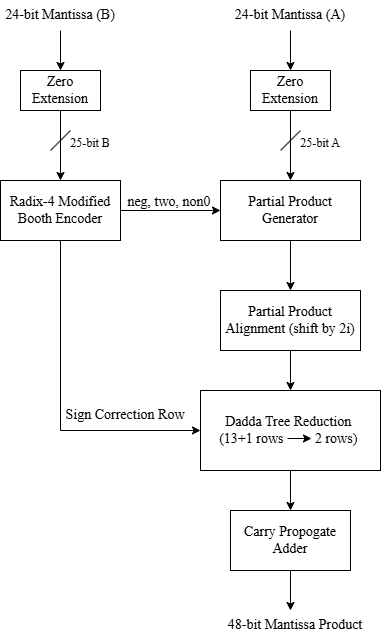

The diagram above was exported from draw.io. Its source (the exported page's mxGraphModel, read from the mxfile embedded in the PNG):
<mxGraphModel dx="860" dy="439" grid="1" gridSize="10" guides="1" tooltips="1" connect="1" arrows="1" fold="1" page="1" pageScale="1" pageWidth="827" pageHeight="1169" math="0" shadow="0">
  <root>
    <mxCell id="0" />
    <mxCell id="1" parent="0" />
    <mxCell id="Ejyd5RTvG4Dg6OL-xC7E-7" edge="1" parent="1" source="Ejyd5RTvG4Dg6OL-xC7E-1" style="edgeStyle=orthogonalEdgeStyle;rounded=0;orthogonalLoop=1;jettySize=auto;html=1;" target="Ejyd5RTvG4Dg6OL-xC7E-6" value="">
      <mxGeometry relative="1" as="geometry" />
    </mxCell>
    <mxCell id="Ejyd5RTvG4Dg6OL-xC7E-1" parent="1" style="rounded=0;whiteSpace=wrap;html=1;" value="&lt;font face=&quot;Times New Roman&quot; style=&quot;font-size: 14px;&quot;&gt;Zero Extension&lt;/font&gt;" vertex="1">
      <mxGeometry height="40" width="80" x="160" y="80" as="geometry" />
    </mxCell>
    <mxCell id="Ejyd5RTvG4Dg6OL-xC7E-3" edge="1" parent="1" style="endArrow=classic;html=1;rounded=0;entryX=0.5;entryY=0;entryDx=0;entryDy=0;" target="Ejyd5RTvG4Dg6OL-xC7E-1" value="">
      <mxGeometry height="50" relative="1" width="50" as="geometry">
        <mxPoint x="200" y="40" as="sourcePoint" />
        <mxPoint x="440" y="200" as="targetPoint" />
      </mxGeometry>
    </mxCell>
    <mxCell id="Ejyd5RTvG4Dg6OL-xC7E-11" edge="1" parent="1" source="Ejyd5RTvG4Dg6OL-xC7E-6" style="edgeStyle=orthogonalEdgeStyle;rounded=0;orthogonalLoop=1;jettySize=auto;html=1;" target="Ejyd5RTvG4Dg6OL-xC7E-10" value="">
      <mxGeometry relative="1" as="geometry" />
    </mxCell>
    <mxCell id="Ejyd5RTvG4Dg6OL-xC7E-6" parent="1" style="whiteSpace=wrap;html=1;rounded=0;" value="&lt;font face=&quot;Times New Roman&quot; style=&quot;font-size: 14px;&quot;&gt;Radix-4 Modified Booth Encoder&lt;/font&gt;" vertex="1">
      <mxGeometry height="60" width="120" x="140" y="190" as="geometry" />
    </mxCell>
    <mxCell id="Ejyd5RTvG4Dg6OL-xC7E-12" edge="1" parent="1" source="Ejyd5RTvG4Dg6OL-xC7E-8" style="edgeStyle=orthogonalEdgeStyle;rounded=0;orthogonalLoop=1;jettySize=auto;html=1;" target="Ejyd5RTvG4Dg6OL-xC7E-10" value="">
      <mxGeometry relative="1" as="geometry" />
    </mxCell>
    <mxCell id="Ejyd5RTvG4Dg6OL-xC7E-8" parent="1" style="rounded=0;whiteSpace=wrap;html=1;" value="&lt;font face=&quot;Times New Roman&quot; style=&quot;font-size: 14px;&quot;&gt;Zero Extension&lt;/font&gt;" vertex="1">
      <mxGeometry height="40" width="80" x="390" y="80" as="geometry" />
    </mxCell>
    <mxCell id="Ejyd5RTvG4Dg6OL-xC7E-9" edge="1" parent="1" style="endArrow=classic;html=1;rounded=0;entryX=0.5;entryY=0;entryDx=0;entryDy=0;" target="Ejyd5RTvG4Dg6OL-xC7E-8" value="">
      <mxGeometry height="50" relative="1" width="50" as="geometry">
        <mxPoint x="430" y="40" as="sourcePoint" />
        <mxPoint x="670" y="200" as="targetPoint" />
      </mxGeometry>
    </mxCell>
    <mxCell id="Ejyd5RTvG4Dg6OL-xC7E-16" edge="1" parent="1" source="Ejyd5RTvG4Dg6OL-xC7E-10" style="edgeStyle=orthogonalEdgeStyle;rounded=0;orthogonalLoop=1;jettySize=auto;html=1;" target="Ejyd5RTvG4Dg6OL-xC7E-15" value="">
      <mxGeometry relative="1" as="geometry" />
    </mxCell>
    <mxCell id="Ejyd5RTvG4Dg6OL-xC7E-10" parent="1" style="whiteSpace=wrap;html=1;rounded=0;" value="&lt;font face=&quot;Times New Roman&quot; style=&quot;font-size: 14px;&quot;&gt;Partial Product Generator&lt;/font&gt;" vertex="1">
      <mxGeometry height="60" width="140" x="360" y="190" as="geometry" />
    </mxCell>
    <mxCell id="Ejyd5RTvG4Dg6OL-xC7E-13" parent="1" style="text;html=1;whiteSpace=wrap;strokeColor=none;fillColor=none;align=center;verticalAlign=middle;rounded=0;" value="&lt;font face=&quot;Times New Roman&quot; style=&quot;font-size: 14px;&quot;&gt;24-bit Mantissa (B)&lt;/font&gt;" vertex="1">
      <mxGeometry height="30" width="120" x="140" y="10" as="geometry" />
    </mxCell>
    <mxCell id="Ejyd5RTvG4Dg6OL-xC7E-14" parent="1" style="text;html=1;whiteSpace=wrap;strokeColor=none;fillColor=none;align=center;verticalAlign=middle;rounded=0;" value="&lt;font face=&quot;Times New Roman&quot; style=&quot;font-size: 14px;&quot;&gt;24-bit Mantissa (A)&lt;/font&gt;" vertex="1">
      <mxGeometry height="30" width="120" x="370" y="10" as="geometry" />
    </mxCell>
    <mxCell id="Ejyd5RTvG4Dg6OL-xC7E-18" edge="1" parent="1" source="Ejyd5RTvG4Dg6OL-xC7E-15" style="edgeStyle=orthogonalEdgeStyle;rounded=0;orthogonalLoop=1;jettySize=auto;html=1;" target="Ejyd5RTvG4Dg6OL-xC7E-17" value="">
      <mxGeometry relative="1" as="geometry" />
    </mxCell>
    <mxCell id="Ejyd5RTvG4Dg6OL-xC7E-15" parent="1" style="whiteSpace=wrap;html=1;rounded=0;" value="&lt;font face=&quot;Times New Roman&quot; style=&quot;font-size: 14px;&quot;&gt;Partial Product Alignment (shift by 2i)&lt;/font&gt;" vertex="1">
      <mxGeometry height="60" width="140" x="360" y="300" as="geometry" />
    </mxCell>
    <mxCell id="Ejyd5RTvG4Dg6OL-xC7E-21" edge="1" parent="1" source="Ejyd5RTvG4Dg6OL-xC7E-17" style="edgeStyle=orthogonalEdgeStyle;rounded=0;orthogonalLoop=1;jettySize=auto;html=1;" target="Ejyd5RTvG4Dg6OL-xC7E-20" value="">
      <mxGeometry relative="1" as="geometry" />
    </mxCell>
    <mxCell id="Ejyd5RTvG4Dg6OL-xC7E-17" parent="1" style="whiteSpace=wrap;html=1;rounded=0;" value="&lt;font face=&quot;Times New Roman&quot; style=&quot;font-size: 14px;&quot;&gt;Dadda Tree Reduction&amp;nbsp;&lt;/font&gt;&lt;div&gt;&lt;font face=&quot;Times New Roman&quot; style=&quot;font-size: 14px;&quot;&gt;(13+1 rows&amp;nbsp; &amp;nbsp; &amp;nbsp; &amp;nbsp; &amp;nbsp;2 rows)&amp;nbsp;&lt;/font&gt;&lt;/div&gt;" vertex="1">
      <mxGeometry height="80" width="180" x="340" y="400" as="geometry" />
    </mxCell>
    <mxCell id="Ejyd5RTvG4Dg6OL-xC7E-19" edge="1" parent="1" style="endArrow=classic;html=1;rounded=0;" value="">
      <mxGeometry height="50" relative="1" width="50" as="geometry">
        <mxPoint x="427" y="448" as="sourcePoint" />
        <mxPoint x="451" y="448" as="targetPoint" />
      </mxGeometry>
    </mxCell>
    <mxCell id="Ejyd5RTvG4Dg6OL-xC7E-23" edge="1" parent="1" source="Ejyd5RTvG4Dg6OL-xC7E-20" style="edgeStyle=orthogonalEdgeStyle;rounded=0;orthogonalLoop=1;jettySize=auto;html=1;" value="">
      <mxGeometry relative="1" as="geometry">
        <mxPoint x="430" y="620" as="targetPoint" />
      </mxGeometry>
    </mxCell>
    <mxCell id="Ejyd5RTvG4Dg6OL-xC7E-20" parent="1" style="whiteSpace=wrap;html=1;rounded=0;" value="&lt;font face=&quot;Times New Roman&quot; style=&quot;font-size: 14px;&quot;&gt;Carry Propogate Adder&lt;/font&gt;" vertex="1">
      <mxGeometry height="60" width="120" x="370" y="520" as="geometry" />
    </mxCell>
    <mxCell id="Ejyd5RTvG4Dg6OL-xC7E-24" parent="1" style="text;html=1;whiteSpace=wrap;strokeColor=none;fillColor=none;align=center;verticalAlign=middle;rounded=0;" value="&lt;font face=&quot;Times New Roman&quot; style=&quot;font-size: 14px;&quot;&gt;48-bit Mantissa Product&lt;/font&gt;" vertex="1">
      <mxGeometry height="30" width="150" x="360" y="620" as="geometry" />
    </mxCell>
    <mxCell id="Ejyd5RTvG4Dg6OL-xC7E-25" parent="1" style="text;html=1;whiteSpace=wrap;strokeColor=none;fillColor=none;align=center;verticalAlign=middle;rounded=0;" value="&lt;font face=&quot;Times New Roman&quot; style=&quot;font-size: 14px;&quot;&gt;neg, two, non0&lt;/font&gt;" vertex="1">
      <mxGeometry height="30" width="100" x="259" y="197" as="geometry" />
    </mxCell>
    <mxCell id="Ejyd5RTvG4Dg6OL-xC7E-26" edge="1" parent="1" style="endArrow=none;html=1;rounded=0;" value="">
      <mxGeometry height="50" relative="1" width="50" as="geometry">
        <mxPoint x="190" y="160" as="sourcePoint" />
        <mxPoint x="210" y="140" as="targetPoint" />
      </mxGeometry>
    </mxCell>
    <mxCell id="Ejyd5RTvG4Dg6OL-xC7E-27" edge="1" parent="1" style="endArrow=none;html=1;rounded=0;" value="">
      <mxGeometry height="50" relative="1" width="50" as="geometry">
        <mxPoint x="420" y="160" as="sourcePoint" />
        <mxPoint x="440" y="140" as="targetPoint" />
      </mxGeometry>
    </mxCell>
    <mxCell id="Ejyd5RTvG4Dg6OL-xC7E-28" parent="1" style="text;html=1;whiteSpace=wrap;strokeColor=none;fillColor=none;align=center;verticalAlign=middle;rounded=0;" value="&lt;font face=&quot;Times New Roman&quot;&gt;25-bit B&lt;/font&gt;" vertex="1">
      <mxGeometry height="30" width="60" x="200" y="138" as="geometry" />
    </mxCell>
    <mxCell id="Ejyd5RTvG4Dg6OL-xC7E-29" parent="1" style="text;html=1;whiteSpace=wrap;strokeColor=none;fillColor=none;align=center;verticalAlign=middle;rounded=0;" value="&lt;font face=&quot;Times New Roman&quot;&gt;25-bit A&lt;/font&gt;" vertex="1">
      <mxGeometry height="30" width="60" x="430" y="138" as="geometry" />
    </mxCell>
    <mxCell id="Ejyd5RTvG4Dg6OL-xC7E-34" edge="1" parent="1" source="Ejyd5RTvG4Dg6OL-xC7E-6" style="endArrow=classic;html=1;rounded=0;exitX=0.5;exitY=1;exitDx=0;exitDy=0;entryX=0;entryY=0.5;entryDx=0;entryDy=0;" target="Ejyd5RTvG4Dg6OL-xC7E-17" value="">
      <mxGeometry height="50" relative="1" width="50" as="geometry">
        <Array as="points">
          <mxPoint x="200" y="440" />
        </Array>
        <mxPoint x="390" y="340" as="sourcePoint" />
        <mxPoint x="200" y="480" as="targetPoint" />
      </mxGeometry>
    </mxCell>
    <mxCell id="Ejyd5RTvG4Dg6OL-xC7E-35" parent="1" style="text;html=1;whiteSpace=wrap;strokeColor=none;fillColor=none;align=center;verticalAlign=middle;rounded=0;" value="&lt;font face=&quot;Times New Roman&quot; style=&quot;font-size: 14px;&quot;&gt;Sign Correction Row&lt;/font&gt;" vertex="1">
      <mxGeometry height="30" width="130" x="200" y="410" as="geometry" />
    </mxCell>
  </root>
</mxGraphModel>